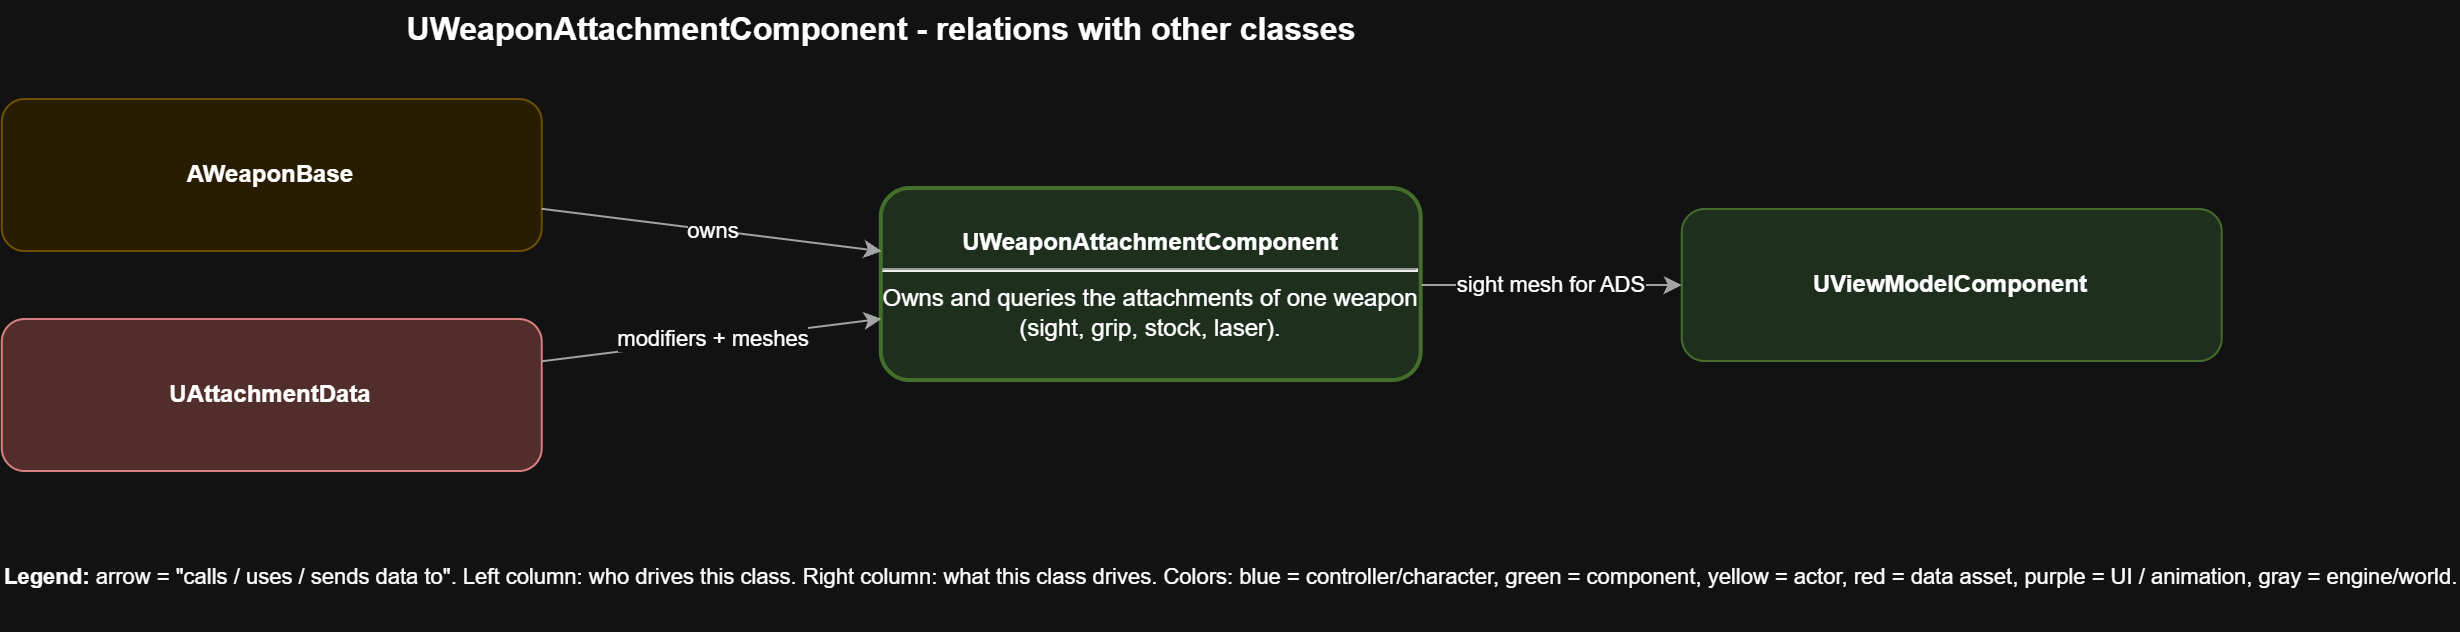

The diagram above was exported from draw.io. Its source (the exported page's mxGraphModel, read from the mxfile embedded in the PNG):
<mxGraphModel dx="1701" dy="1094" grid="1" gridSize="10" guides="1" tooltips="1" connect="1" arrows="1" fold="1" page="1" pageScale="1" pageWidth="1654" pageHeight="1169" math="0" shadow="0">
  <root>
    <mxCell id="0" />
    <mxCell id="1" parent="0" />
    <mxCell id="3zBacHS96V2pQwseC4tK-108" parent="1" style="text;html=1;align=center;verticalAlign=middle;fontStyle=1;fontSize=16;" value="UWeaponAttachmentComponent - relations with other classes" vertex="1">
      <mxGeometry height="30" width="880" x="185.376811594203" y="287.01449275362324" as="geometry" />
    </mxCell>
    <mxCell id="3zBacHS96V2pQwseC4tK-109" parent="1" style="rounded=1;whiteSpace=wrap;html=1;fillColor=#d5e8d4;strokeColor=#82b366;strokeWidth=2;" value="&lt;b&gt;UWeaponAttachmentComponent&lt;/b&gt;&lt;hr&gt;Owns and queries the attachments of one weapon (sight, grip, stock, laser)." vertex="1">
      <mxGeometry height="96" width="270" x="625.376811594203" y="382.01449275362324" as="geometry" />
    </mxCell>
    <mxCell id="3zBacHS96V2pQwseC4tK-110" parent="1" style="rounded=1;whiteSpace=wrap;html=1;fillColor=#fff2cc;strokeColor=#d6b656;" value="&lt;b&gt;AWeaponBase&lt;/b&gt;" vertex="1">
      <mxGeometry height="76" width="270" x="185.376811594203" y="337.01449275362324" as="geometry" />
    </mxCell>
    <mxCell id="3zBacHS96V2pQwseC4tK-111" edge="1" parent="1" source="3zBacHS96V2pQwseC4tK-110" style="endArrow=classic;html=1;rounded=0;strokeColor=#555555;fontSize=11;labelBackgroundColor=#ffffff;" target="3zBacHS96V2pQwseC4tK-109" value="owns">
      <mxGeometry relative="1" as="geometry" />
    </mxCell>
    <mxCell id="3zBacHS96V2pQwseC4tK-112" parent="1" style="rounded=1;whiteSpace=wrap;html=1;fillColor=#f8cecc;strokeColor=#b85450;" value="&lt;b&gt;UAttachmentData&lt;/b&gt;" vertex="1">
      <mxGeometry height="76" width="270" x="185.376811594203" y="447.01449275362324" as="geometry" />
    </mxCell>
    <mxCell id="3zBacHS96V2pQwseC4tK-113" edge="1" parent="1" source="3zBacHS96V2pQwseC4tK-112" style="endArrow=classic;html=1;rounded=0;strokeColor=#555555;fontSize=11;labelBackgroundColor=#ffffff;" target="3zBacHS96V2pQwseC4tK-109" value="modifiers + meshes">
      <mxGeometry relative="1" as="geometry" />
    </mxCell>
    <mxCell id="3zBacHS96V2pQwseC4tK-114" parent="1" style="rounded=1;whiteSpace=wrap;html=1;fillColor=#d5e8d4;strokeColor=#82b366;" value="&lt;b&gt;UViewModelComponent&lt;/b&gt;" vertex="1">
      <mxGeometry height="76" width="270" x="1025.376811594203" y="392.01449275362324" as="geometry" />
    </mxCell>
    <mxCell id="3zBacHS96V2pQwseC4tK-115" edge="1" parent="1" source="3zBacHS96V2pQwseC4tK-109" style="endArrow=classic;html=1;rounded=0;strokeColor=#555555;fontSize=11;labelBackgroundColor=#ffffff;" target="3zBacHS96V2pQwseC4tK-114" value="sight mesh for ADS">
      <mxGeometry relative="1" as="geometry" />
    </mxCell>
    <mxCell id="3zBacHS96V2pQwseC4tK-116" parent="1" style="text;html=1;align=left;verticalAlign=top;fontSize=11;" value="&lt;b&gt;Legend:&lt;/b&gt; arrow = &quot;calls / uses / sends data to&quot;. Left column: who drives this class. Right column: what this class drives. Colors: blue = controller/character, green = component, yellow = actor, red = data asset, purple = UI / animation, gray = engine/world." vertex="1">
      <mxGeometry height="40" width="880" x="185.376811594203" y="563.0144927536232" as="geometry" />
    </mxCell>
  </root>
</mxGraphModel>